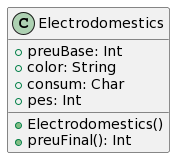

The diagram above was rendered by PlantUML. Its source (embedded in the PNG):
@startuml
class Electrodomestics{
+preuBase: Int
+color: String
+consum: Char
+pes: Int
+Electrodomestics()
+preuFinal(): Int
}
@enduml